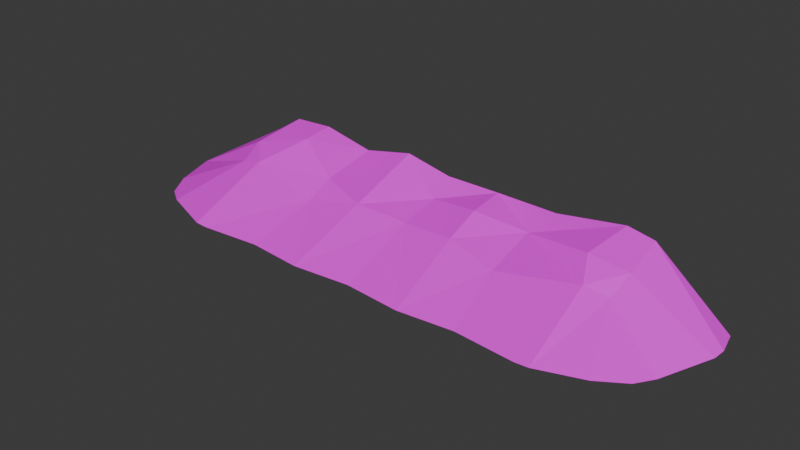 # Source: DustPileLrgLong01UW.blend  (saved by Blender 4.5.87; exported with 4.5.12 LTS)
import bpy
from mathutils import Matrix  # noqa: F401  (used for matrix-valued properties, if any)

bpy.ops.wm.read_factory_settings(use_empty=True)
scene = bpy.context.scene
scene.name = 'Scene'

# ---- collections
col_collection = bpy.data.collections.new('Collection'); scene.collection.children.link(col_collection)

# ---- images (referenced by path relative to the original .blend; pixels are not part of the script)
import os
ASSET_DIR = os.environ.get("B2B_ASSET_DIR", "")  # directory of the original .blend (textures are referenced by path, not embedded)
HERE = os.path.dirname(os.path.abspath(__file__))  # packed textures are extracted next to this script under _unpacked/

def load_image(name, relpath, width, height, colorspace="sRGB"):
    """Load a texture the original file referenced (path relative to the .blend, or extracted next to this script)."""
    p = next((c for c in (os.path.join(HERE, relpath), os.path.join(ASSET_DIR, relpath)) if relpath and os.path.exists(c)), "")
    if p:
        img = bpy.data.images.load(p, check_existing=True)
        img.name = name
    else:  # same state as the original file: an image datablock whose file is absent (Cycles renders it pink)
        img = bpy.data.images.new(name, width, height)
        img.source = "FILE"
        img.filepath = "//" + (relpath or name)
    img.colorspace_settings.name = colorspace
    return img
img_file784_005 = load_image('file784.005', 'PolygonWestern_Texture.psd', 1024, 1024, 'sRGB')

# ---- materials (node trees are filled in below, after node groups)
mat_lambert1_005 = bpy.data.materials.new('lambert1.005')
mat_lambert1_005.diffuse_color = (1.0, 1.0, 1.0, 1.0)
mat_lambert1_005.roughness = 0.5528

# ---- material node trees
mat_lambert1_005.use_nodes = True; mat_lambert1_005.node_tree.nodes.clear()
_N = mat_lambert1_005.node_tree.nodes; _L = mat_lambert1_005.node_tree.links
n0 = _N.new('ShaderNodeBsdfPrincipled'); n0.name = 'Principled BSDF'; n0.location = (-200, 100)
n0.inputs[2].default_value = 0.5528
n0.inputs[27].default_value = (0.0, 0.0, 0.0, 1.0)
n0.inputs[28].default_value = 1.0
n1 = _N.new('ShaderNodeOutputMaterial'); n1.name = 'Material Output'; n1.location = (200, 100)
n2 = _N.new('ShaderNodeNormalMap'); n2.name = 'Normal Map'; n2.location = (-600, -600)
n2.label = 'Normal/Map'
n3 = _N.new('ShaderNodeTexImage'); n3.name = 'Image Texture'; n3.location = (-600, 300)
n3.image = img_file784_005
_L.new(n0.outputs[0], n1.inputs[0])
_L.new(n2.outputs[0], n0.inputs[5])
_L.new(n3.outputs[0], n0.inputs[0])
n1.is_active_output = True

# ---- world
world_world = bpy.data.worlds.new('World'); scene.world = world_world
world_world.use_nodes = True; world_world.node_tree.nodes.clear()
_N = world_world.node_tree.nodes; _L = world_world.node_tree.links
n0 = _N.new('ShaderNodeOutputWorld'); n0.name = 'World Output'; n0.location = (200, 100)
n1 = _N.new('ShaderNodeBackground'); n1.name = 'Background'; n1.location = (-200, 100)
n1.inputs[0].default_value = (0.05088, 0.05088, 0.05088, 1.0)
_L.new(n1.outputs[0], n0.inputs[0])
n0.is_active_output = True
world_world.color = (0.05088, 0.05088, 0.05088)
world_world.sun_shadow_jitter_overblur = 0.0

# ---- meshes
me_mesh_007 = bpy.data.meshes.new('Mesh.007')
me_mesh_007.from_pydata([(-305.3, 80.56, -88.35), (-203.0, 19.59, 12.25), (403.8, 31.62, -15.37), (-469.5, -27.39, 105.1), (-365.7, -27.39, 144.8), (-339.5, -27.39, 146.6), (0.0, 46.2, -92.21), (0.0, 30.26, -13.59), (332.8, 66.85, -60.5), (565.8, -27.39, -79.74), (-555.4, -27.39, -124.4), (-565.8, -27.39, -79.74), (-431.4, 51.85, -143.6), (-564.0, -27.39, -53.44), (-409.8, 55.51, -61.47), (-534.6, -27.39, 32.7), (-502.4, -27.39, 83.24), (-403.8, 31.97, -15.37), (-379.5, 85.09, -144.4), (-301.0, 88.5, -146.1), (-357.7, 43.52, -9.425), (-200.0, 66.54, -146.6), (-202.2, 44.79, -39.73), (-222.1, -27.39, 136.2), (-100.0, 87.65, -146.6), (-113.2, -27.39, 146.6), (-102.9, 36.02, -6.876), (0.0, -27.39, 136.2), (101.1, 61.43, -75.82), (113.2, -27.39, 146.6), (102.9, 35.89, -6.876), (100.0, 68.59, -146.6), (201.0, 45.91, -92.21), (222.1, -27.39, 136.2), (339.5, -27.39, 146.6), (203.0, 19.59, 12.25), (405.6, 78.68, -143.9), (409.8, 57.95, -61.47), (357.7, 40.59, -9.425), (365.7, -27.39, 144.8), (555.4, -27.39, -124.4), (564.0, -27.39, -53.44), (451.9, -27.39, 115.4), (502.4, -27.39, 83.24), (524.3, -27.39, 50.27), (353.2, 88.21, -145.0), (219.8, 67.19, -145.9), (-8.031, 68.5, -146.6), (-28.44, -27.39, -142.0)], [], [(10, 11, 12), (13, 17, 14), (13, 15, 17), (11, 13, 14, 12), (15, 16, 3, 17), (18, 0, 19), (12, 14, 18), (14, 17, 20), (14, 20, 0), (20, 1, 22), (0, 20, 22), (18, 14, 0), (17, 3, 4, 20), (20, 4, 5, 1), (19, 0, 21), (0, 22, 21), (5, 23, 1), (22, 1, 26), (21, 22, 26, 24), (1, 25, 26), (1, 23, 25), (24, 26, 6), (6, 26, 7), (25, 27, 7), (26, 25, 7), (24, 6, 47), (31, 6, 28), (6, 7, 30), (6, 30, 28), (7, 29, 30), (7, 27, 29), (28, 32, 31), (28, 30, 32), (30, 35, 32), (29, 33, 35), (30, 29, 35), (31, 32, 46), (35, 33, 34), (32, 8, 45), (8, 32, 38), (32, 35, 38), (8, 38, 37), (38, 2, 37), (45, 8, 37), (45, 37, 36), (35, 34, 39, 38), (38, 39, 2), (2, 39, 42), (36, 9, 40), (36, 37, 41, 9), (37, 2, 44, 41), (2, 42, 43, 44), (46, 32, 45), (47, 6, 31), (12, 18, 48), (24, 47, 48), (21, 24, 48), (31, 46, 48), (10, 12, 48), (18, 19, 48), (19, 21, 48), (45, 36, 48), (36, 40, 48), (46, 45, 48), (47, 31, 48)])
me_mesh_007.polygons.foreach_set('use_smooth', [True] * 65)
_k = set([(0, 14), (0, 18), (0, 19), (0, 20), (0, 21), (0, 22), (1, 5), (1, 20), (1, 22), (1, 23), (1, 25), (1, 26), (2, 37), (2, 38), (2, 39), (2, 42), (2, 44), (3, 17), (4, 20), (6, 7), (6, 24), (6, 26), (6, 28), (6, 30), (6, 31), (7, 25), (7, 26), (7, 27), (7, 29), (7, 30), (8, 32), (8, 37), (8, 38), (8, 45), (9, 36), (10, 12), (11, 12), (12, 14), (12, 18), (12, 48), (13, 14), (13, 17), (14, 17), (14, 18), (14, 20), (15, 17), (17, 20), (18, 19), (18, 48), (19, 21), (19, 48), (20, 22), (21, 22), (21, 24), (21, 48), (22, 26), (24, 26), (24, 47), (24, 48), (25, 26), (28, 30), (28, 31), (28, 32), (29, 30), (29, 35), (30, 32), (30, 35), (31, 32), (31, 46), (31, 47), (32, 35), (32, 38), (32, 45), (33, 35), (34, 35), (35, 38), (36, 37), (36, 40), (36, 45), (36, 48), (37, 38), (37, 41), (37, 45), (38, 39), (45, 46), (45, 48), (46, 48), (47, 48)])
me_mesh_007.attributes.new('sharp_edge', 'BOOLEAN', 'EDGE').data.foreach_set('value', [ (min(e.vertices), max(e.vertices)) in _k for e in me_mesh_007.edges])
_uv = me_mesh_007.uv_layers.new(name='map1')
_uv.uv.foreach_set('vector', [0.2259, 0.9915, 0.1887, 1.0, 0.2654, 0.8789, 0.1667, 0.9981, 0.1526, 0.8535, 0.198, 0.8584, 0.1667, 0.9981, 0.09493, 0.9708, 0.1526, 0.8535, 0.1887, 1.0, 0.1667, 0.9981, 0.198, 0.8584, 0.2654, 0.8789, 0.09493, 0.9708, 0.05279, 0.9416, 0.03456, 0.9122, 0.1526, 0.8535, 0.2759, 0.8316, 0.2279, 0.7654, 0.2783, 0.7622, 0.2654, 0.8789, 0.198, 0.8584, 0.2759, 0.8316, 0.198, 0.8584, 0.1526, 0.8535, 0.1511, 0.8121, 0.198, 0.8584, 0.1511, 0.8121, 0.2279, 0.7654, 0.1511, 0.8121, 0.1259, 0.6761, 0.1767, 0.6751, 0.2279, 0.7654, 0.1511, 0.8121, 0.1767, 0.6751, 0.2759, 0.8316, 0.198, 0.8584, 0.2279, 0.7654, 0.1526, 0.8535, 0.03456, 0.9122, 0.001445, 0.8199, 0.1511, 0.8121, 0.1511, 0.8121, 0.001445, 0.8199, 7.63e-08, 0.7967, 0.1259, 0.6761, 0.2783, 0.7622, 0.2279, 0.7654, 0.2722, 0.6738, 0.2279, 0.7654, 0.1767, 0.6751, 0.2722, 0.6738, 7.63e-08, 0.7967, 0.00867, 0.6931, 0.1259, 0.6761, 0.1767, 0.6751, 0.1259, 0.6761, 0.1467, 0.5873, 0.2722, 0.6738, 0.1767, 0.6751, 0.1467, 0.5873, 0.2785, 0.5846, 0.1259, 0.6761, -8.865e-10, 0.5967, 0.1467, 0.5873, 0.1259, 0.6761, 0.00867, 0.6931, -8.865e-10, 0.5967, 0.2785, 0.5846, 0.1467, 0.5873, 0.2209, 0.4971, 0.2209, 0.4971, 0.1467, 0.5873, 0.1506, 0.4966, -8.865e-10, 0.5967, 0.00867, 0.4968, 0.1506, 0.4966, 0.1467, 0.5873, -8.865e-10, 0.5967, 0.1506, 0.4966, 0.2785, 0.5846, 0.2209, 0.4971, 0.2728, 0.5041, 0.2728, 0.4086, 0.2209, 0.4971, 0.2117, 0.4069, 0.2209, 0.4971, 0.1506, 0.4966, 0.1467, 0.4053, 0.2209, 0.4971, 0.1467, 0.4053, 0.2117, 0.4069, 0.1506, 0.4966, 8.429e-08, 0.3967, 0.1467, 0.4053, 0.1506, 0.4966, 0.00867, 0.4968, 8.429e-08, 0.3967, 0.2117, 0.4069, 0.2208, 0.3195, 0.2728, 0.4086, 0.2117, 0.4069, 0.1467, 0.4053, 0.2208, 0.3195, 0.1467, 0.4053, 0.1259, 0.3173, 0.2208, 0.3195, 8.429e-08, 0.3967, 0.00867, 0.3005, 0.1259, 0.3173, 0.1467, 0.4053, 8.429e-08, 0.3967, 0.1259, 0.3173, 0.2728, 0.4086, 0.2208, 0.3195, 0.2719, 0.3028, 0.1259, 0.3173, 0.00867, 0.3005, 7.11e-09, 0.1967, 0.2208, 0.3195, 0.2006, 0.2016, 0.2773, 0.184, 0.2006, 0.2016, 0.2208, 0.3195, 0.1502, 0.18, 0.2208, 0.3195, 0.1259, 0.3173, 0.1502, 0.18, 0.2006, 0.2016, 0.1502, 0.18, 0.1988, 0.134, 0.1502, 0.18, 0.1525, 0.1397, 0.1988, 0.134, 0.2773, 0.184, 0.2006, 0.2016, 0.1988, 0.134, 0.2773, 0.184, 0.1988, 0.134, 0.2736, 0.1381, 0.1259, 0.3173, 7.11e-09, 0.1967, 0.001445, 0.1734, 0.1502, 0.18, 0.1502, 0.18, 0.001445, 0.1734, 0.1525, 0.1397, 0.1525, 0.1397, 0.001445, 0.1734, 0.02598, 0.09774, 0.2736, 0.1381, 0.1887, 3.565e-08, 0.2259, 0.009853, 0.2736, 0.1381, 0.1988, 0.134, 0.1667, 0.001143, 0.1887, 3.565e-08, 0.1988, 0.134, 0.1525, 0.1397, 0.08028, 0.03471, 0.1667, 0.001143, 0.1525, 0.1397, 0.02598, 0.09774, 0.05279, 0.05355, 0.08028, 0.03471, 0.2719, 0.3028, 0.2208, 0.3195, 0.2773, 0.184, 0.2728, 0.5041, 0.2209, 0.4971, 0.2728, 0.4086, 0.3497, 0.1097, 0.3791, 0.1557, 0.2797, 0.4663, 0.3815, 0.4029, 0.3646, 0.4843, 0.2797, 0.4663, 0.3629, 0.3145, 0.3815, 0.4029, 0.2797, 0.4663, 0.3647, 0.5799, 0.3634, 0.6859, 0.2797, 0.4663, 0.2785, 1.11e-09, 0.3497, 0.1097, 0.2797, 0.4663, 0.3791, 0.1557, 0.3822, 0.2251, 0.2797, 0.4663, 0.3822, 0.2251, 0.3629, 0.3145, 0.2797, 0.4663, 0.3819, 0.804, 0.3734, 0.8503, 0.2797, 0.4663, 0.3734, 0.8503, 0.2785, 0.9828, 0.2797, 0.4663, 0.3634, 0.6859, 0.3819, 0.804, 0.2797, 0.4663, 0.3646, 0.4843, 0.3647, 0.5799, 0.2797, 0.4663])
me_mesh_007.materials.append(mat_lambert1_005)
me_mesh_007.update()
me_mesh_007.normals_split_custom_set([tuple(v) for v in zip(*[iter([-0.5483, 0.8265, -0.1276, -0.5483, 0.8265, -0.1276, -0.5483, 0.8265, -0.1276, -0.4025, 0.7932, 0.457, -0.4025, 0.7932, 0.457, -0.4025, 0.7932, 0.457, -0.371, 0.9199, 0.1267, -0.371, 0.9199, 0.1267, -0.371, 0.9199, 0.1267, -0.4747, 0.8771, 0.07292, -0.4747, 0.8771, 0.07292, -0.4747, 0.8771, 0.07292, -0.4747, 0.8771, 0.07292, -0.2915, 0.9199, 0.2622, -0.2915, 0.9199, 0.2622, -0.2915, 0.9199, 0.2622, -0.2915, 0.9199, 0.2622, -0.04026, 0.9903, 0.1333, -0.04026, 0.9903, 0.1333, -0.04026, 0.9903, 0.1333, -0.5346, 0.8387, 0.1038, -0.5346, 0.8387, 0.1038, -0.5346, 0.8387, 0.1038, -0.2712, 0.8426, 0.4652, -0.2712, 0.8426, 0.4652, -0.2712, 0.8426, 0.4652, -0.1333, 0.9283, 0.3471, -0.1333, 0.9283, 0.3471, -0.1333, 0.9283, 0.3471, 0.07762, 0.8966, 0.4359, 0.07762, 0.8966, 0.4359, 0.07762, 0.8966, 0.4359, 0.08415, 0.8794, 0.4687, 0.08415, 0.8794, 0.4687, 0.08415, 0.8794, 0.4687, -0.1547, 0.9471, 0.2813, -0.1547, 0.9471, 0.2813, -0.1547, 0.9471, 0.2813, -0.1857, 0.9062, 0.3799, -0.1857, 0.9062, 0.3799, -0.1857, 0.9062, 0.3799, -0.1857, 0.9062, 0.3799, 0.06793, 0.9112, 0.4063, 0.06793, 0.9112, 0.4063, 0.06793, 0.9112, 0.4063, 0.06793, 0.9112, 0.4063, 0.2109, 0.9662, 0.1485, 0.2109, 0.9662, 0.1485, 0.2109, 0.9662, 0.1485, 0.2365, 0.9511, 0.1985, 0.2365, 0.9511, 0.1985, 0.2365, 0.9511, 0.1985, 0.03179, 0.9329, 0.3586, 0.03179, 0.9329, 0.3586, 0.03179, 0.9329, 0.3586, -0.06448, 0.8983, 0.4346, -0.06448, 0.8983, 0.4346, -0.06448, 0.8983, 0.4346, -0.1055, 0.9537, 0.2817, -0.1055, 0.9537, 0.2817, -0.1055, 0.9537, 0.2817, -0.1055, 0.9537, 0.2817, -0.07971, 0.9231, 0.3762, -0.07971, 0.9231, 0.3762, -0.07971, 0.9231, 0.3762, -0.03338, 0.9362, 0.3498, -0.03338, 0.9362, 0.3498, -0.03338, 0.9362, 0.3498, 0.1941, 0.9188, 0.3437, 0.1941, 0.9188, 0.3437, 0.1941, 0.9188, 0.3437, 0.06759, 0.9778, 0.1982, 0.06759, 0.9778, 0.1982, 0.06759, 0.9778, 0.1982, 0.033, 0.9327, 0.3591, 0.033, 0.9327, 0.3591, 0.033, 0.9327, 0.3591, 0.07654, 0.9197, 0.3852, 0.07654, 0.9197, 0.3852, 0.07654, 0.9197, 0.3852, 0.1911, 0.9177, 0.3483, 0.07364, 0.9264, 0.3693, 0.09869, 0.9257, 0.3653, -0.1643, 0.9811, 0.1018, -0.1643, 0.9811, 0.1018, -0.1643, 0.9811, 0.1018, -0.06634, 0.9779, 0.1982, -0.06634, 0.9779, 0.1982, -0.06634, 0.9779, 0.1982, -0.1943, 0.9181, 0.3454, -0.1943, 0.9181, 0.3454, -0.1943, 0.9181, 0.3454, -0.07534, 0.9201, 0.3844, -0.07534, 0.9201, 0.3844, -0.07534, 0.9201, 0.3844, -0.033, 0.9327, 0.3591, -0.033, 0.9327, 0.3591, -0.033, 0.9327, 0.3591, 0.1683, 0.981, 0.09671, 0.1683, 0.981, 0.09671, 0.1683, 0.981, 0.09671, 0.1981, 0.9208, 0.3358, 0.1981, 0.9208, 0.3358, 0.1981, 0.9208, 0.3358, 0.1111, 0.9642, 0.2409, 0.1111, 0.9642, 0.2409, 0.1111, 0.9642, 0.2409, 0.03338, 0.9362, 0.3498, 0.03338, 0.9362, 0.3498, 0.03338, 0.9362, 0.3498, 0.07866, 0.9234, 0.3756, 0.07866, 0.9234, 0.3756, 0.07866, 0.9234, 0.3756, 0.008877, 0.9286, 0.371, -0.05663, 0.9348, 0.3505, -0.09101, 0.9364, 0.3391, -0.03179, 0.9329, 0.3586, -0.03179, 0.9329, 0.3586, -0.03179, 0.9329, 0.3586, -0.1994, 0.9604, 0.1947, -0.1994, 0.9604, 0.1947, -0.1994, 0.9604, 0.1947, -0.2569, 0.8028, 0.5381, -0.2569, 0.8028, 0.5381, -0.2569, 0.8028, 0.5381, -0.09661, 0.9647, 0.2449, -0.09661, 0.9647, 0.2449, -0.09661, 0.9647, 0.2449, 0.1098, 0.9047, 0.4117, 0.1098, 0.9047, 0.4117, 0.1098, 0.9047, 0.4117, 0.2272, 0.8327, 0.505, 0.2272, 0.8327, 0.505, 0.2272, 0.8327, 0.505, 0.114, 0.9563, 0.2692, 0.114, 0.9563, 0.2692, 0.114, 0.9563, 0.2692, 0.1692, 0.9578, 0.2323, 0.1692, 0.9578, 0.2323, 0.1692, 0.9578, 0.2323, -0.05558, 0.9177, 0.3934, -0.05558, 0.9177, 0.3934, -0.05558, 0.9177, 0.3934, -0.05558, 0.9177, 0.3934, 0.2238, 0.8961, 0.3833, 0.2238, 0.8961, 0.3833, 0.2238, 0.8961, 0.3833, 0.1261, 0.9208, 0.3691, 0.1261, 0.9208, 0.3691, 0.1261, 0.9208, 0.3691, 0.5843, 0.8, -0.136, 0.5843, 0.8, -0.136, 0.5843, 0.8, -0.136, 0.4881, 0.8593, 0.1529, 0.4881, 0.8593, 0.1529, 0.4881, 0.8593, 0.1529, 0.4881, 0.8593, 0.1529, 0.389, 0.8798, 0.2732, 0.389, 0.8798, 0.2732, 0.389, 0.8798, 0.2732, 0.389, 0.8798, 0.2732, 0.2609, 0.9208, 0.2901, 0.2609, 0.9208, 0.2901, 0.2609, 0.9208, 0.2901, 0.2609, 0.9208, 0.2901, -0.09101, 0.9364, 0.3391, -0.05663, 0.9348, 0.3505, -0.1497, 0.9361, 0.3184, 0.09869, 0.9257, 0.3653, 0.07364, 0.9264, 0.3693, -0.0007554, 0.9251, 0.3797, -0.0005546, -0.02297, -0.9997, -0.0005546, -0.02297, -0.9997, -0.0005546, -0.02297, -0.9997, -0.00949, -0.04558, -0.9989, -0.00949, -0.04558, -0.9989, -0.00949, -0.04558, -0.9989, 0.007407, -0.03509, -0.9994, 0.007407, -0.03509, -0.9994, 0.007407, -0.03509, -0.9994, 0.001046, -0.04895, -0.9988, 0.004741, -0.05388, -0.9985, 0.003908, -0.05277, -0.9986, -0.03275, -0.1863, -0.9819, -0.03275, -0.1863, -0.9819, -0.03275, -0.1863, -0.9819, -0.01803, -0.07743, -0.9968, -0.01803, -0.07743, -0.9968, -0.01803, -0.07743, -0.9968, -0.02557, -0.0951, -0.9951, -0.02557, -0.0951, -0.9951, -0.02557, -0.0951, -0.9951, 0.01005, -0.05894, -0.9982, 0.01005, -0.05894, -0.9982, 0.01005, -0.05894, -0.9982, 0.02979, -0.1396, -0.9898, 0.02979, -0.1396, -0.9898, 0.02979, -0.1396, -0.9898, 0.02305, -0.1018, -0.9945, 0.02305, -0.1018, -0.9945, 0.02305, -0.1018, -0.9945, 3.88e-05, -0.04761, -0.9989, 0.001046, -0.04895, -0.9988, 0.003908, -0.05277, -0.9986])] * 3)])

# ---- objects
ob_sm_env_dustpile_long_01 = bpy.data.objects.new('SM_Env_DustPile_Long_01', me_mesh_007)

# ---- transforms, parenting, visibility, modifiers, constraints
ob_sm_env_dustpile_long_01.location = (0.0, 0.0, 0.0)
ob_sm_env_dustpile_long_01.rotation_euler = (1.571, -0.0, 0.0)
ob_sm_env_dustpile_long_01.scale = (0.01, 0.01, 0.01)
ob_sm_env_dustpile_long_01.color = (0.8, 0.8, 0.8, 1.0)

# ---- collection membership
col_collection.objects.link(ob_sm_env_dustpile_long_01)

# ---- scene / render settings (as saved in the file)
scene.frame_start = 1; scene.frame_end = 250; scene.frame_set(1)
scene.render.engine = 'BLENDER_EEVEE_NEXT'
bpy.context.view_layer.update()

# ---- added for rendering (the .blend has no active camera and no usable light): camera, sun
cam_auto = bpy.data.cameras.new('AutoCamera')
cam_auto.lens = 50.0
cam_auto.sensor_width = 36.0
cam_auto.clip_end = 1000.0
ob_auto_camera = bpy.data.objects.new('AutoCamera', cam_auto)
scene.collection.objects.link(ob_auto_camera)
ob_auto_camera.location = (10.8677, -13.0412, 8.9997)
ob_auto_camera.rotation_euler = (1.09748, -7.21219e-08, 0.694738)
scene.camera = ob_auto_camera
light_auto_sun = bpy.data.lights.new('AutoSun', 'SUN')
light_auto_sun.energy = 3.0
light_auto_sun.angle = 0.0523599
ob_auto_sun = bpy.data.objects.new('AutoSun', light_auto_sun)
scene.collection.objects.link(ob_auto_sun)
ob_auto_sun.rotation_euler = (0.872665, 0.174533, 0.523599)
bpy.context.view_layer.update()
